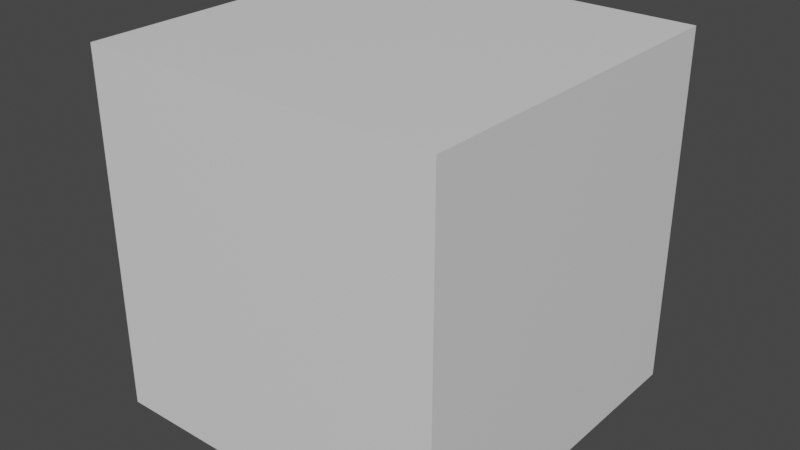 # Source: LSCherryProvider.blend  (saved by Blender 4.3.32; exported with 4.5.12 LTS)
import bpy
from mathutils import Matrix  # noqa: F401  (used for matrix-valued properties, if any)

bpy.ops.wm.read_factory_settings(use_empty=True)
scene = bpy.context.scene
scene.name = 'Scene'

# ---- collections
col_idv_lvoxx_ls_cherry_core = bpy.data.collections.new('idv.lvoxx.ls.cherry.core'); scene.collection.children.link(col_idv_lvoxx_ls_cherry_core)

# ---- materials (node trees are filled in below, after node groups)
mat_material = bpy.data.materials.new('Material')
mat_material.alpha_threshold = 0.0
mat_material.use_transparent_shadow = False
mat_material.roughness = 0.5
mat_material.line_color = (0.0, 0.0, 0.0, 1.0)

# ---- node groups
ng_core_lscherryprovider = bpy.data.node_groups.new('Core.LSCherryProvider', 'GeometryNodeTree')
_s = ng_core_lscherryprovider.interface.new_socket(name='Geometry', in_out='OUTPUT', socket_type='NodeSocketGeometry')
_s = ng_core_lscherryprovider.interface.new_socket(name='Main Light Dir', in_out='OUTPUT', socket_type='NodeSocketVector')
_s.default_attribute_name = 'm'
_s.description = 'Main light global rotation output'
_s = ng_core_lscherryprovider.interface.new_socket(name='Back Light Dir', in_out='OUTPUT', socket_type='NodeSocketVector')
_s.default_attribute_name = 'b'
_s.description = 'Back light global rotation output'
_s = ng_core_lscherryprovider.interface.new_socket(name='FaceX', in_out='OUTPUT', socket_type='NodeSocketVector')
_s.default_attribute_name = 'fx'
_s = ng_core_lscherryprovider.interface.new_socket(name='FaceY', in_out='OUTPUT', socket_type='NodeSocketVector')
_s.default_attribute_name = 'fy'
_s = ng_core_lscherryprovider.interface.new_socket(name='Blend Mode', in_out='OUTPUT', socket_type='NodeSocketInt')
_s.default_value = 1
_s.min_value = 1
_s.max_value = 3
_s.default_attribute_name = 'blendM'
_s = ng_core_lscherryprovider.interface.new_socket(name='Value Enhance', in_out='OUTPUT', socket_type='NodeSocketFloat')
_s.default_value = 0.1
_s.min_value = 0.0
_s.max_value = 1.0
_s.default_attribute_name = 'valEnh'
_s = ng_core_lscherryprovider.interface.new_socket(name='World Value Enhance', in_out='OUTPUT', socket_type='NodeSocketFloat')
_s.default_value = 0.5
_s.min_value = 0.0
_s.max_value = 1.0
_s.default_attribute_name = 'wValEnh'
_s = ng_core_lscherryprovider.interface.new_socket(name='World Color', in_out='OUTPUT', socket_type='NodeSocketColor')
_s.default_value = (1.0, 1.0, 1.0, 1.0)
_s.default_attribute_name = 'wCol'
_s = ng_core_lscherryprovider.interface.new_socket(name='Geometry', in_out='INPUT', socket_type='NodeSocketGeometry')
_s = ng_core_lscherryprovider.interface.new_socket(name='Main Light Dot', in_out='INPUT', socket_type='NodeSocketObject')
_s.description = 'Main Light Object'
_s = ng_core_lscherryprovider.interface.new_socket(name='Back Light Dot', in_out='INPUT', socket_type='NodeSocketObject')
_s.description = 'Back Light Object'
_s = ng_core_lscherryprovider.interface.new_socket(name='Main Head', in_out='INPUT', socket_type='NodeSocketObject')
_s.description = 'Head Pivot Object'
_s = ng_core_lscherryprovider.interface.new_socket(name='Sub Head-X', in_out='INPUT', socket_type='NodeSocketObject')
_s.description = 'Head Pivot-X Object'
_s = ng_core_lscherryprovider.interface.new_socket(name='Sub Head-Y', in_out='INPUT', socket_type='NodeSocketObject')
_s.description = 'Head Pivot-Y Object'
ng_core_lscherryprovider.interface.new_panel('Configuration')
_s = ng_core_lscherryprovider.interface.new_socket(name='Blend Mode', in_out='INPUT', socket_type='NodeSocketInt')
_s.default_value = 1
_s.min_value = 1
_s.max_value = 3
_s.default_attribute_name = 'blendM'
_s.force_non_field = True
_s = ng_core_lscherryprovider.interface.new_socket(name='Value Enhance', in_out='INPUT', socket_type='NodeSocketFloat')
_s.default_value = 0.1
_s.min_value = 0.0
_s.max_value = 1.0
_s.force_non_field = True
_s = ng_core_lscherryprovider.interface.new_socket(name='World Value Enhance', in_out='INPUT', socket_type='NodeSocketFloat')
_s.default_value = 0.5
_s.min_value = 0.0
_s.max_value = 1.0
_s.default_attribute_name = 'wValEnh'
_s.force_non_field = True
_s = ng_core_lscherryprovider.interface.new_socket(name='World Color', in_out='INPUT', socket_type='NodeSocketColor')
_s.default_value = (1.0, 1.0, 1.0, 1.0)
_s.force_non_field = True
ng_core_lscherryprovider.is_modifier = True
_N = ng_core_lscherryprovider.nodes; _L = ng_core_lscherryprovider.links
n0 = _N.new('NodeFrame'); n0.name = 'Frame.003'; n0.location = (-360, -802)
n0.label = 'Head Pivot Rotation'
n0.width = 200
n1 = _N.new('NodeFrame'); n1.name = 'Frame.004'; n1.location = (-360, -900)
n1.label = 'Pivot - X'
n1.width = 200
n2 = _N.new('NodeFrame'); n2.name = 'Frame.001'; n2.location = (-360, -699)
n2.label = 'Back Light Rotation'
n2.width = 200
n3 = _N.new('NodeFrame'); n3.name = 'Frame'; n3.location = (-358, -598)
n3.label = 'Main Light Rotation'
n3.width = 200
n4 = _N.new('NodeFrame'); n4.name = 'Frame.005'; n4.location = (-360, -997)
n4.label = 'Pivot- Y'
n4.width = 200
n5 = _N.new('NodeGroupInput'); n5.name = 'Group Input'; n5.location = (-789, -805)
n6 = _N.new('GeometryNodeObjectInfo'); n6.name = 'Object Info.004'; n6.location = (30, -45)
n6.label = 'headPivot'
n6.hide = True
n7 = _N.new('ShaderNodeVectorMath'); n7.name = 'Vector Math.001'; n7.location = (-2, -1000)
n7.hide = True
n7.operation = 'SUBTRACT'
n8 = _N.new('ShaderNodeVectorMath'); n8.name = 'Vector Math'; n8.location = (-2, -949)
n8.hide = True
n8.operation = 'SUBTRACT'
n9 = _N.new('GeometryNodeObjectInfo'); n9.name = 'Object Info'; n9.location = (30, -45)
n9.label = 'mainLightDir'
n9.hide = True
n10 = _N.new('NodeGroupOutput'); n10.name = 'Group Output'; n10.location = (449, -806)
n11 = _N.new('GeometryNodeObjectInfo'); n11.name = 'Object Info.003'; n11.location = (30, -45)
n11.label = 'headPivot'
n11.hide = True
n12 = _N.new('NodeReroute'); n12.name = 'Reroute.004'; n12.location = (-94, -866)
n12.width = 16
n12.hide = True
n12.socket_idname = 'NodeSocketVector'
n13 = _N.new('NodeReroute'); n13.name = 'Reroute.005'; n13.location = (-94, -985)
n13.width = 16
n13.socket_idname = 'NodeSocketVector'
n14 = _N.new('GeometryNodeObjectInfo'); n14.name = 'Object Info.001'; n14.location = (30, -45)
n14.label = 'backLightDir'
n14.hide = True
n15 = _N.new('GeometryNodeObjectInfo'); n15.name = 'Object Info.005'; n15.location = (30, -45)
n15.label = 'headPivot'
n15.hide = True
n16 = _N.new('NodeFrame'); n16.name = 'Frame.002'; n16.location = (187, -485)
n16.label = 'idv.lvoxx.ls.cherry.core.LSCherryProvider'
n16.width = 457
n17 = _N.new('NodeReroute'); n17.name = 'Reroute.002'; n17.location = (-246, -1301)
n17.width = 16
n17.socket_idname = 'NodeSocketFloat'
n18 = _N.new('NodeReroute'); n18.name = 'Reroute.003'; n18.location = (-246, -1343)
n18.width = 16
n19 = _N.new('NodeReroute'); n19.name = 'Reroute.006'; n19.location = (-246, -1278)
n19.width = 16
n19.socket_idname = 'NodeSocketInt'
n20 = _N.new('NodeReroute'); n20.name = 'Reroute.007'; n20.location = (-246, -1322)
n20.width = 16
n20.socket_idname = 'NodeSocketFloat'
n6.parent = n1
n9.parent = n3
n11.parent = n0
n14.parent = n2
n15.parent = n4
_L.new(n5.outputs[1], n9.inputs[0])
_L.new(n5.outputs[2], n14.inputs[0])
_L.new(n5.outputs[3], n11.inputs[0])
_L.new(n9.outputs[2], n10.inputs[1])
_L.new(n14.outputs[2], n10.inputs[2])
_L.new(n5.outputs[4], n6.inputs[0])
_L.new(n5.outputs[5], n15.inputs[0])
_L.new(n7.outputs[0], n10.inputs[4])
_L.new(n13.outputs[0], n8.inputs[1])
_L.new(n12.outputs[0], n13.inputs[0])
_L.new(n6.outputs[1], n8.inputs[0])
_L.new(n8.outputs[0], n10.inputs[3])
_L.new(n11.outputs[1], n12.inputs[0])
_L.new(n15.outputs[1], n7.inputs[1])
_L.new(n5.outputs[0], n10.inputs[0])
_L.new(n13.outputs[0], n7.inputs[0])
_L.new(n17.outputs[0], n10.inputs[6])
_L.new(n18.outputs[0], n10.inputs[8])
_L.new(n5.outputs[9], n18.inputs[0])
_L.new(n5.outputs[7], n17.inputs[0])
_L.new(n20.outputs[0], n10.inputs[7])
_L.new(n5.outputs[6], n19.inputs[0])
_L.new(n5.outputs[8], n20.inputs[0])
_L.new(n19.outputs[0], n10.inputs[5])
n10.is_active_output = True

# ---- material node trees
mat_material.use_nodes = True; mat_material.node_tree.nodes.clear()
_N = mat_material.node_tree.nodes; _L = mat_material.node_tree.links
n0 = _N.new('ShaderNodeOutputMaterial'); n0.name = 'Material Output'; n0.location = (300, 300)
n1 = _N.new('ShaderNodeBsdfPrincipled'); n1.name = 'Principled BSDF'; n1.location = (10, 300)
n1.distribution = 'GGX'
n1.subsurface_method = 'RANDOM_WALK_SKIN'
n1.inputs[3].default_value = 1.45
n1.inputs[27].default_value = (0.0, 0.0, 0.0, 1.0)
n1.inputs[28].default_value = 1.0
_L.new(n1.outputs[0], n0.inputs[0])
n0.is_active_output = True

# ---- world
world_world = bpy.data.worlds.new('World'); scene.world = world_world
world_world.use_nodes = True; world_world.node_tree.nodes.clear()
_N = world_world.node_tree.nodes; _L = world_world.node_tree.links
n0 = _N.new('ShaderNodeOutputWorld'); n0.name = 'World Output'; n0.location = (300, 300)
n1 = _N.new('ShaderNodeBackground'); n1.name = 'Background'; n1.location = (10, 300)
n1.inputs[0].default_value = (0.05088, 0.05088, 0.05088, 1.0)
_L.new(n1.outputs[0], n0.inputs[0])
n0.is_active_output = True
world_world.color = (0.05088, 0.05088, 0.05088)
world_world.use_sun_shadow = False
world_world.sun_shadow_jitter_overblur = 0.0

# ---- meshes
me_cube = bpy.data.meshes.new('Cube')
me_cube.from_pydata([(1.0, 1.0, 1.0), (1.0, 1.0, -1.0), (1.0, -1.0, 1.0), (1.0, -1.0, -1.0), (-1.0, 1.0, 1.0), (-1.0, 1.0, -1.0), (-1.0, -1.0, 1.0), (-1.0, -1.0, -1.0)], [], [(0, 4, 6, 2), (3, 2, 6, 7), (7, 6, 4, 5), (5, 1, 3, 7), (1, 0, 2, 3), (5, 4, 0, 1)])
_uv = me_cube.uv_layers.new(name='UVMap')
_uv.uv.foreach_set('vector', [0.625, 0.5, 0.875, 0.5, 0.875, 0.75, 0.625, 0.75, 0.375, 0.75, 0.625, 0.75, 0.625, 1.0, 0.375, 1.0, 0.375, 0.0, 0.625, 0.0, 0.625, 0.25, 0.375, 0.25, 0.125, 0.5, 0.375, 0.5, 0.375, 0.75, 0.125, 0.75, 0.375, 0.5, 0.625, 0.5, 0.625, 0.75, 0.375, 0.75, 0.375, 0.25, 0.625, 0.25, 0.625, 0.5, 0.375, 0.5])
me_cube.materials.append(mat_material)
me_cube.use_mirror_vertex_groups = False
me_cube.update()

# ---- objects
ob_lscherryprovider = bpy.data.objects.new('LSCherryProvider', me_cube)

# ---- transforms, parenting, visibility, modifiers, constraints
ob_lscherryprovider.location = (0.0, 0.0, 0.0)
ob_lscherryprovider.lock_rotations_4d = False
ob_lscherryprovider.empty_display_type = 'ARROWS'
ob_lscherryprovider.lineart.crease_threshold = 0.0
_m = ob_lscherryprovider.modifiers.new('GeometryNodes', 'NODES')
_m.node_group = ng_core_lscherryprovider
_gi = [s.identifier for s in ng_core_lscherryprovider.interface.items_tree if s.item_type == 'SOCKET' and s.in_out == 'INPUT']
_m[_gi[1]] = None  # Main Light Dot
_m[_gi[2]] = None  # Back Light Dot
_m[_gi[3]] = None  # Main Head
_m[_gi[4]] = None  # Sub Head-X
_m[_gi[5]] = None  # Sub Head-Y
_m[_gi[8]] = 0.1  # World Value Enhance
_m.open_output_attributes_panel = True

# ---- collection membership
col_idv_lvoxx_ls_cherry_core.objects.link(ob_lscherryprovider)

# ---- scene / render settings (as saved in the file)
scene.frame_start = 1; scene.frame_end = 250; scene.frame_set(1)
scene.render.engine = 'BLENDER_EEVEE_NEXT'
scene.cycles.sampling_pattern = 'TABULATED_SOBOL'
scene.view_settings.view_transform = 'Filmic'
bpy.context.view_layer.update()

# ---- added for rendering (the .blend has no active camera and no usable light): camera, sun
cam_auto = bpy.data.cameras.new('AutoCamera')
cam_auto.lens = 50.0
cam_auto.sensor_width = 36.0
cam_auto.clip_end = 1000.0
ob_auto_camera = bpy.data.objects.new('AutoCamera', cam_auto)
scene.collection.objects.link(ob_auto_camera)
ob_auto_camera.location = (3.20507, -3.84609, 2.56406)
ob_auto_camera.rotation_euler = (1.09748, -7.21219e-08, 0.694738)
scene.camera = ob_auto_camera
light_auto_sun = bpy.data.lights.new('AutoSun', 'SUN')
light_auto_sun.energy = 3.0
light_auto_sun.angle = 0.0523599
ob_auto_sun = bpy.data.objects.new('AutoSun', light_auto_sun)
scene.collection.objects.link(ob_auto_sun)
ob_auto_sun.rotation_euler = (0.872665, 0.174533, 0.523599)
bpy.context.view_layer.update()
